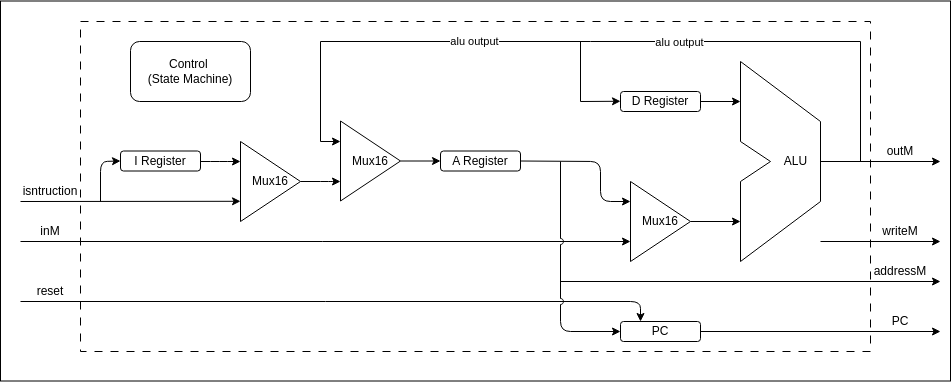

The diagram above was exported from draw.io. Its source (the exported page's mxGraphModel, read from the mxfile embedded in the PNG):
<mxGraphModel dx="4722" dy="1062" grid="1" gridSize="10" guides="1" tooltips="1" connect="1" arrows="1" fold="1" page="1" pageScale="1" pageWidth="850" pageHeight="1100" math="0" shadow="0">
  <root>
    <mxCell id="0" />
    <mxCell id="1" parent="0" />
    <mxCell id="96" value="" style="rounded=0;whiteSpace=wrap;html=1;" parent="1" vertex="1">
      <mxGeometry x="-60" y="339.5" width="950" height="380" as="geometry" />
    </mxCell>
    <mxCell id="92" value="" style="rounded=0;whiteSpace=wrap;html=1;dashed=1;dashPattern=8 8;" parent="1" vertex="1">
      <mxGeometry x="20" y="360" width="790" height="330" as="geometry" />
    </mxCell>
    <mxCell id="47" value="" style="edgeStyle=none;html=1;" parent="1" source="43" target="45" edge="1">
      <mxGeometry relative="1" as="geometry" />
    </mxCell>
    <mxCell id="63" value="" style="edgeStyle=none;html=1;entryX=0;entryY=0.25;entryDx=0;entryDy=0;exitX=1;exitY=0.5;exitDx=0;exitDy=0;" parent="1" source="45" target="46" edge="1">
      <mxGeometry relative="1" as="geometry">
        <mxPoint x="570" y="499.5" as="targetPoint" />
        <Array as="points">
          <mxPoint x="540" y="500" />
          <mxPoint x="540" y="540" />
        </Array>
      </mxGeometry>
    </mxCell>
    <mxCell id="45" value="A Register" style="rounded=1;whiteSpace=wrap;html=1;" parent="1" vertex="1">
      <mxGeometry x="380" y="489.5" width="80" height="20" as="geometry" />
    </mxCell>
    <mxCell id="62" value="" style="edgeStyle=none;html=1;" parent="1" source="46" edge="1">
      <mxGeometry relative="1" as="geometry">
        <mxPoint x="680" y="560" as="targetPoint" />
      </mxGeometry>
    </mxCell>
    <mxCell id="46" value="Mux16" style="triangle;whiteSpace=wrap;html=1;" parent="1" vertex="1">
      <mxGeometry x="570" y="520" width="60" height="80" as="geometry" />
    </mxCell>
    <mxCell id="48" value="PC" style="rounded=1;whiteSpace=wrap;html=1;" parent="1" vertex="1">
      <mxGeometry x="560" y="660" width="80" height="20" as="geometry" />
    </mxCell>
    <mxCell id="60" value="" style="edgeStyle=none;html=1;" parent="1" source="49" edge="1">
      <mxGeometry relative="1" as="geometry">
        <mxPoint x="680" y="440" as="targetPoint" />
      </mxGeometry>
    </mxCell>
    <mxCell id="49" value="D Register" style="rounded=1;whiteSpace=wrap;html=1;" parent="1" vertex="1">
      <mxGeometry x="560" y="430" width="80" height="20" as="geometry" />
    </mxCell>
    <mxCell id="57" value="" style="group" parent="1" vertex="1" connectable="0">
      <mxGeometry x="680" y="400" width="80" height="200" as="geometry" />
    </mxCell>
    <mxCell id="50" value="" style="endArrow=none;html=1;" parent="57" edge="1">
      <mxGeometry width="50" height="50" relative="1" as="geometry">
        <mxPoint as="sourcePoint" />
        <mxPoint y="80" as="targetPoint" />
      </mxGeometry>
    </mxCell>
    <mxCell id="51" value="" style="endArrow=none;html=1;" parent="57" edge="1">
      <mxGeometry width="50" height="50" relative="1" as="geometry">
        <mxPoint y="120" as="sourcePoint" />
        <mxPoint y="200" as="targetPoint" />
      </mxGeometry>
    </mxCell>
    <mxCell id="52" value="" style="endArrow=none;html=1;" parent="57" edge="1">
      <mxGeometry width="50" height="50" relative="1" as="geometry">
        <mxPoint x="80" y="60" as="sourcePoint" />
        <mxPoint x="80" y="140" as="targetPoint" />
      </mxGeometry>
    </mxCell>
    <mxCell id="53" value="" style="endArrow=none;html=1;" parent="57" edge="1">
      <mxGeometry width="50" height="50" relative="1" as="geometry">
        <mxPoint as="sourcePoint" />
        <mxPoint x="80" y="60" as="targetPoint" />
      </mxGeometry>
    </mxCell>
    <mxCell id="54" value="" style="endArrow=none;html=1;" parent="57" edge="1">
      <mxGeometry width="50" height="50" relative="1" as="geometry">
        <mxPoint y="200" as="sourcePoint" />
        <mxPoint x="80" y="140" as="targetPoint" />
      </mxGeometry>
    </mxCell>
    <mxCell id="55" value="" style="endArrow=none;html=1;" parent="57" edge="1">
      <mxGeometry width="50" height="50" relative="1" as="geometry">
        <mxPoint y="80" as="sourcePoint" />
        <mxPoint x="30" y="100" as="targetPoint" />
      </mxGeometry>
    </mxCell>
    <mxCell id="56" value="" style="endArrow=none;html=1;" parent="57" edge="1">
      <mxGeometry width="50" height="50" relative="1" as="geometry">
        <mxPoint y="120" as="sourcePoint" />
        <mxPoint x="30" y="100" as="targetPoint" />
      </mxGeometry>
    </mxCell>
    <mxCell id="58" value="ALU" style="text;html=1;align=center;verticalAlign=middle;resizable=0;points=[];autosize=1;strokeColor=none;fillColor=none;" parent="57" vertex="1">
      <mxGeometry x="30" y="85" width="50" height="30" as="geometry" />
    </mxCell>
    <mxCell id="86" value="" style="endArrow=none;html=1;" parent="57" edge="1">
      <mxGeometry width="50" height="50" relative="1" as="geometry">
        <mxPoint x="-420" y="-20" as="sourcePoint" />
        <mxPoint x="120" y="-20" as="targetPoint" />
      </mxGeometry>
    </mxCell>
    <mxCell id="90" value="alu output" style="edgeLabel;html=1;align=center;verticalAlign=middle;resizable=0;points=[];" parent="86" vertex="1" connectable="0">
      <mxGeometry x="0.3272" relative="1" as="geometry">
        <mxPoint as="offset" />
      </mxGeometry>
    </mxCell>
    <mxCell id="91" value="alu output" style="edgeLabel;html=1;align=center;verticalAlign=middle;resizable=0;points=[];" parent="86" vertex="1" connectable="0">
      <mxGeometry x="-0.4321" y="1" relative="1" as="geometry">
        <mxPoint as="offset" />
      </mxGeometry>
    </mxCell>
    <mxCell id="64" value="" style="edgeStyle=none;html=1;" parent="1" source="43" edge="1">
      <mxGeometry relative="1" as="geometry">
        <mxPoint x="160" y="499.5" as="sourcePoint" />
        <mxPoint x="340" y="499" as="targetPoint" />
      </mxGeometry>
    </mxCell>
    <mxCell id="65" value="" style="edgeStyle=none;html=1;" parent="1" edge="1">
      <mxGeometry relative="1" as="geometry">
        <mxPoint x="-40" y="580" as="sourcePoint" />
        <mxPoint x="570" y="580" as="targetPoint" />
      </mxGeometry>
    </mxCell>
    <mxCell id="66" value="" style="edgeStyle=none;html=1;entryX=0.25;entryY=0;entryDx=0;entryDy=0;" parent="1" target="48" edge="1">
      <mxGeometry relative="1" as="geometry">
        <mxPoint x="-40" y="640" as="sourcePoint" />
        <mxPoint x="560" y="640.41" as="targetPoint" />
        <Array as="points">
          <mxPoint x="580" y="640" />
        </Array>
      </mxGeometry>
    </mxCell>
    <mxCell id="67" value="" style="edgeStyle=none;html=1;" parent="1" edge="1">
      <mxGeometry relative="1" as="geometry">
        <mxPoint x="-40" y="540" as="sourcePoint" />
        <mxPoint x="180" y="539.8000000000001" as="targetPoint" />
      </mxGeometry>
    </mxCell>
    <mxCell id="43" value="Mux16" style="triangle;whiteSpace=wrap;html=1;" parent="1" vertex="1">
      <mxGeometry x="280" y="459.5" width="60" height="80" as="geometry" />
    </mxCell>
    <mxCell id="71" value="" style="endArrow=classic;html=1;entryX=0;entryY=0.5;entryDx=0;entryDy=0;edgeStyle=orthogonalEdgeStyle;jumpStyle=arc;" parent="1" target="48" edge="1">
      <mxGeometry width="50" height="50" relative="1" as="geometry">
        <mxPoint x="500" y="500" as="sourcePoint" />
        <mxPoint x="550" y="450" as="targetPoint" />
        <Array as="points">
          <mxPoint x="500" y="670" />
        </Array>
      </mxGeometry>
    </mxCell>
    <mxCell id="72" value="" style="edgeStyle=none;html=1;exitX=1;exitY=0.5;exitDx=0;exitDy=0;" parent="1" source="48" edge="1">
      <mxGeometry relative="1" as="geometry">
        <mxPoint x="650" y="669" as="sourcePoint" />
        <mxPoint x="880" y="670" as="targetPoint" />
      </mxGeometry>
    </mxCell>
    <mxCell id="73" value="" style="edgeStyle=none;html=1;" parent="1" edge="1">
      <mxGeometry relative="1" as="geometry">
        <mxPoint x="500" y="620" as="sourcePoint" />
        <mxPoint x="880" y="620" as="targetPoint" />
      </mxGeometry>
    </mxCell>
    <mxCell id="74" value="" style="edgeStyle=none;html=1;" parent="1" edge="1">
      <mxGeometry relative="1" as="geometry">
        <mxPoint x="760" y="500" as="sourcePoint" />
        <mxPoint x="880" y="500" as="targetPoint" />
      </mxGeometry>
    </mxCell>
    <mxCell id="76" value="isntruction" style="text;html=1;align=center;verticalAlign=middle;whiteSpace=wrap;rounded=0;" parent="1" vertex="1">
      <mxGeometry x="-40" y="519.5" width="60" height="20" as="geometry" />
    </mxCell>
    <mxCell id="77" value="inM" style="text;html=1;align=center;verticalAlign=middle;whiteSpace=wrap;rounded=0;" parent="1" vertex="1">
      <mxGeometry x="-40" y="560" width="60" height="20" as="geometry" />
    </mxCell>
    <mxCell id="78" value="reset" style="text;html=1;align=center;verticalAlign=middle;whiteSpace=wrap;rounded=0;" parent="1" vertex="1">
      <mxGeometry x="-40" y="620" width="60" height="20" as="geometry" />
    </mxCell>
    <mxCell id="79" value="PC" style="text;html=1;align=center;verticalAlign=middle;whiteSpace=wrap;rounded=0;" parent="1" vertex="1">
      <mxGeometry x="810" y="650" width="60" height="20" as="geometry" />
    </mxCell>
    <mxCell id="80" value="addressM" style="text;html=1;align=center;verticalAlign=middle;whiteSpace=wrap;rounded=0;" parent="1" vertex="1">
      <mxGeometry x="810" y="600" width="60" height="20" as="geometry" />
    </mxCell>
    <mxCell id="81" value="outM" style="text;html=1;align=center;verticalAlign=middle;whiteSpace=wrap;rounded=0;" parent="1" vertex="1">
      <mxGeometry x="810" y="480" width="60" height="20" as="geometry" />
    </mxCell>
    <mxCell id="82" value="" style="edgeStyle=none;html=1;" parent="1" edge="1">
      <mxGeometry relative="1" as="geometry">
        <mxPoint x="760" y="580" as="sourcePoint" />
        <mxPoint x="880" y="580" as="targetPoint" />
      </mxGeometry>
    </mxCell>
    <mxCell id="83" value="writeM" style="text;html=1;align=center;verticalAlign=middle;whiteSpace=wrap;rounded=0;" parent="1" vertex="1">
      <mxGeometry x="810" y="560" width="60" height="20" as="geometry" />
    </mxCell>
    <mxCell id="84" value="" style="edgeStyle=none;html=1;" parent="1" edge="1">
      <mxGeometry relative="1" as="geometry">
        <mxPoint x="260" y="480" as="sourcePoint" />
        <mxPoint x="280" y="480" as="targetPoint" />
      </mxGeometry>
    </mxCell>
    <mxCell id="85" value="" style="endArrow=none;html=1;" parent="1" edge="1">
      <mxGeometry width="50" height="50" relative="1" as="geometry">
        <mxPoint x="800" y="500" as="sourcePoint" />
        <mxPoint x="800" y="380" as="targetPoint" />
      </mxGeometry>
    </mxCell>
    <mxCell id="87" value="" style="endArrow=none;html=1;" parent="1" edge="1">
      <mxGeometry width="50" height="50" relative="1" as="geometry">
        <mxPoint x="260" y="480" as="sourcePoint" />
        <mxPoint x="260" y="380" as="targetPoint" />
      </mxGeometry>
    </mxCell>
    <mxCell id="88" value="" style="endArrow=none;html=1;" parent="1" edge="1">
      <mxGeometry width="50" height="50" relative="1" as="geometry">
        <mxPoint x="520" y="440" as="sourcePoint" />
        <mxPoint x="520" y="380" as="targetPoint" />
      </mxGeometry>
    </mxCell>
    <mxCell id="89" value="" style="edgeStyle=none;html=1;" parent="1" edge="1">
      <mxGeometry relative="1" as="geometry">
        <mxPoint x="520" y="440" as="sourcePoint" />
        <mxPoint x="560" y="439.76" as="targetPoint" />
      </mxGeometry>
    </mxCell>
    <mxCell id="97" value="Control&amp;nbsp;&lt;div&gt;(State Machine)&lt;/div&gt;" style="rounded=1;whiteSpace=wrap;html=1;" parent="1" vertex="1">
      <mxGeometry x="70" y="380" width="120" height="60" as="geometry" />
    </mxCell>
    <mxCell id="101" value="" style="edgeStyle=none;html=1;entryX=0;entryY=0.25;entryDx=0;entryDy=0;" edge="1" parent="1" target="99">
      <mxGeometry relative="1" as="geometry">
        <mxPoint x="140" y="500" as="sourcePoint" />
        <Array as="points">
          <mxPoint x="160" y="500" />
        </Array>
      </mxGeometry>
    </mxCell>
    <mxCell id="98" value="I Register" style="rounded=1;whiteSpace=wrap;html=1;" vertex="1" parent="1">
      <mxGeometry x="60" y="489.5" width="80" height="20" as="geometry" />
    </mxCell>
    <mxCell id="100" value="" style="edgeStyle=none;html=1;" edge="1" parent="1" source="99">
      <mxGeometry relative="1" as="geometry">
        <mxPoint x="280" y="520" as="targetPoint" />
        <Array as="points">
          <mxPoint x="270" y="520" />
        </Array>
      </mxGeometry>
    </mxCell>
    <mxCell id="99" value="Mux16" style="triangle;whiteSpace=wrap;html=1;" vertex="1" parent="1">
      <mxGeometry x="180" y="480" width="60" height="80" as="geometry" />
    </mxCell>
    <mxCell id="103" value="" style="endArrow=classic;html=1;entryX=0;entryY=0.5;entryDx=0;entryDy=0;" edge="1" parent="1" target="98">
      <mxGeometry width="50" height="50" relative="1" as="geometry">
        <mxPoint x="40" y="540" as="sourcePoint" />
        <mxPoint x="80" y="489.5" as="targetPoint" />
        <Array as="points">
          <mxPoint x="40" y="500" />
        </Array>
      </mxGeometry>
    </mxCell>
  </root>
</mxGraphModel>